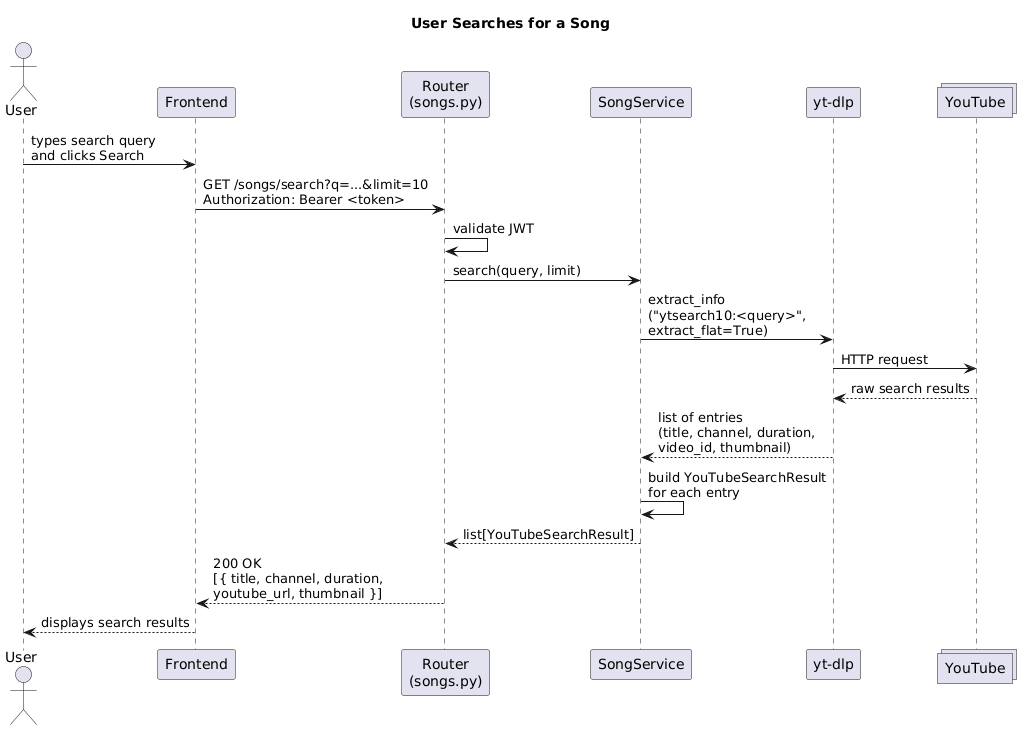

The diagram above was rendered by PlantUML. Its source (embedded in the PNG):
@startuml
title User Searches for a Song

actor User
participant Frontend
participant "Router\n(songs.py)" as Router
participant "SongService" as Service
participant "yt-dlp" as YTDLP
collections "YouTube" as YouTube

User -> Frontend : types search query\nand clicks Search
Frontend -> Router : GET /songs/search?q=...&limit=10\nAuthorization: Bearer <token>
Router -> Router : validate JWT
Router -> Service : search(query, limit)
Service -> YTDLP : extract_info\n("ytsearch10:<query>",\nextract_flat=True)
YTDLP -> YouTube : HTTP request
YouTube --> YTDLP : raw search results
YTDLP --> Service : list of entries\n(title, channel, duration,\nvideo_id, thumbnail)
Service -> Service : build YouTubeSearchResult\nfor each entry
Service --> Router : list[YouTubeSearchResult]
Router --> Frontend : 200 OK\n[{ title, channel, duration,\nyoutube_url, thumbnail }]
Frontend --> User : displays search results
@enduml